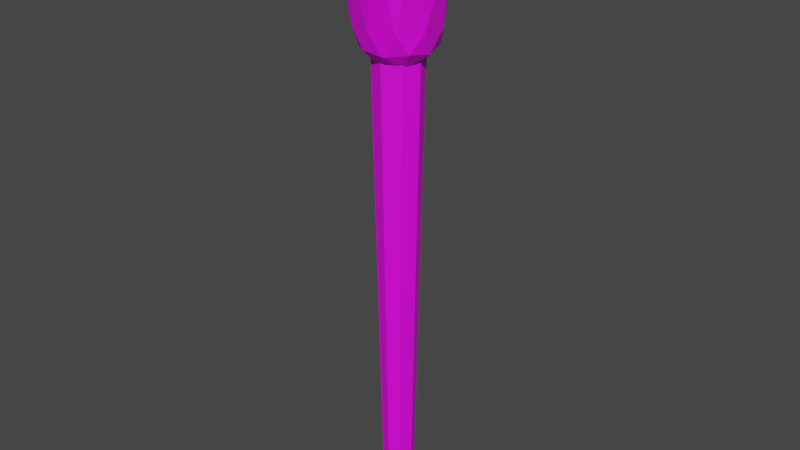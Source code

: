 # Source: torch_hand.blend  (saved by Blender 2.81.16; exported with 4.5.12 LTS)
import bpy
from mathutils import Matrix  # noqa: F401  (used for matrix-valued properties, if any)

bpy.ops.wm.read_factory_settings(use_empty=True)
scene = bpy.context.scene
scene.name = 'Scene'

# ---- collections
col_collection = bpy.data.collections.new('Collection'); scene.collection.children.link(col_collection)

# ---- images (referenced by path relative to the original .blend; pixels are not part of the script)
import os
ASSET_DIR = os.environ.get("B2B_ASSET_DIR", "")  # directory of the original .blend (textures are referenced by path, not embedded)
HERE = os.path.dirname(os.path.abspath(__file__))  # packed textures are extracted next to this script under _unpacked/

def load_image(name, relpath, width, height, colorspace="sRGB"):
    """Load a texture the original file referenced (path relative to the .blend, or extracted next to this script)."""
    p = next((c for c in (os.path.join(HERE, relpath), os.path.join(ASSET_DIR, relpath)) if relpath and os.path.exists(c)), "")
    if p:
        img = bpy.data.images.load(p, check_existing=True)
        img.name = name
    else:  # same state as the original file: an image datablock whose file is absent (Cycles renders it pink)
        img = bpy.data.images.new(name, width, height)
        img.source = "FILE"
        img.filepath = "//" + (relpath or name)
    img.colorspace_settings.name = colorspace
    return img
img_untitled = load_image('Untitled', '', 1024, 1024, 'sRGB')

# ---- materials (node trees are filled in below, after node groups)
mat_material_001 = bpy.data.materials.new('Material.001')
mat_material_001.use_transparent_shadow = False

# ---- material node trees
mat_material_001.use_nodes = True; mat_material_001.node_tree.nodes.clear()
_N = mat_material_001.node_tree.nodes; _L = mat_material_001.node_tree.links
n0 = _N.new('ShaderNodeOutputMaterial'); n0.name = 'Material Output'; n0.location = (300, 300)
n1 = _N.new('ShaderNodeBsdfPrincipled'); n1.name = 'Principled BSDF'; n1.location = (10, 300)
n1.distribution = 'GGX'
n1.subsurface_method = 'BURLEY'
n1.inputs[3].default_value = 1.45
n1.inputs[27].default_value = (0.0, 0.0, 0.0, 1.0)
n1.inputs[28].default_value = 1.0
n2 = _N.new('ShaderNodeTexImage'); n2.name = 'Image Texture'; n2.location = (-376, 217)
n2.image = img_untitled
_L.new(n1.outputs[0], n0.inputs[0])
_L.new(n2.outputs[0], n1.inputs[0])
n0.is_active_output = True

# ---- world
world_world = bpy.data.worlds.new('World'); scene.world = world_world
world_world.use_nodes = True; world_world.node_tree.nodes.clear()
_N = world_world.node_tree.nodes; _L = world_world.node_tree.links
n0 = _N.new('ShaderNodeOutputWorld'); n0.name = 'World Output'; n0.location = (300, 300)
n1 = _N.new('ShaderNodeBackground'); n1.name = 'Background'; n1.location = (10, 300)
n1.inputs[0].default_value = (0.05088, 0.05088, 0.05088, 1.0)
_L.new(n1.outputs[0], n0.inputs[0])
n0.is_active_output = True
world_world.color = (0.05088, 0.05088, 0.05088)
world_world.use_sun_shadow = False
world_world.sun_shadow_jitter_overblur = 0.0

# ---- meshes
me_cylinder = bpy.data.meshes.new('Cylinder')
me_cylinder.from_pydata([(-2.819e-09, 0.02633, 4.683e-05), (0.01862, 0.01862, 4.683e-05), (0.02633, -4.179e-10, 4.683e-05), (0.01862, -0.01862, 4.683e-05), (-5.236e-09, -0.02633, 4.683e-05), (-0.01862, -0.01862, 4.683e-05), (-0.02633, 1.446e-09, 4.683e-05), (-0.01862, 0.01862, 4.683e-05), (-2.819e-09, 0.04341, 0.04), (0.0307, 0.0307, 0.04), (0.04341, -1.245e-09, 0.04), (0.0307, -0.0307, 0.04), (-6.614e-09, -0.04341, 0.04), (-0.0307, -0.0307, 0.04), (-0.04341, 1.171e-09, 0.04), (-0.0307, 0.0307, 0.04), (-1.794e-09, 0.06917, 1.371), (0.04891, 0.04891, 1.371), (0.06917, -2.516e-09, 1.371), (0.04891, -0.04891, 1.371), (-7.841e-09, -0.06917, 1.371), (-0.04891, -0.04891, 1.371), (-0.06917, 1.332e-09, 1.371), (-0.04891, 0.04891, 1.371)], [], [(23, 22, 21, 20, 19, 18, 17, 16), (0, 1, 2, 3, 4, 5, 6, 7), (1, 0, 8, 9), (2, 1, 9, 10), (3, 2, 10, 11), (4, 3, 11, 12), (5, 4, 12, 13), (6, 5, 13, 14), (7, 6, 14, 15), (0, 7, 15, 8), (15, 23, 16, 8), (14, 22, 23, 15), (13, 21, 22, 14), (12, 20, 21, 13), (11, 19, 20, 12), (10, 18, 19, 11), (9, 17, 18, 10), (8, 16, 17, 9)])
_uv = me_cylinder.uv_layers.new(name='UVMap')
_uv.uv.foreach_set('vector', [0.7785, 0.9864, 0.807, 0.986, 0.8322, 0.9857, 0.8562, 0.9856, 0.8805, 0.9859, 0.9072, 0.9862, 0.7101, 0.9865, 0.7451, 0.9866, 0.742, 0.3009, 0.7184, 0.3009, 0.6934, 0.3008, 0.8931, 0.3006, 0.8594, 0.3006, 0.8237, 0.3006, 0.7925, 0.3007, 0.7661, 0.3008, 0.7184, 0.3009, 0.742, 0.3009, 0.7425, 0.321, 0.7169, 0.321, 0.6934, 0.3008, 0.7184, 0.3009, 0.7169, 0.321, 0.6903, 0.3208, 0.665, 0.3006, 0.6934, 0.3008, 0.6903, 0.3208, 0.6615, 0.3205, 0.6312, 0.3006, 0.665, 0.3006, 0.6615, 0.3205, 0.6302, 0.3204, 0.5955, 0.3006, 0.6312, 0.3006, 0.6302, 0.3204, 0.5981, 0.3205, 0.7925, 0.3007, 0.8237, 0.3006, 0.8263, 0.3205, 0.7961, 0.3207, 0.7661, 0.3008, 0.7925, 0.3007, 0.7961, 0.3207, 0.7685, 0.3209, 0.742, 0.3009, 0.7661, 0.3008, 0.7685, 0.3209, 0.7425, 0.321, 0.7685, 0.3209, 0.7785, 0.9864, 0.7451, 0.9866, 0.7425, 0.321, 0.7961, 0.3207, 0.807, 0.986, 0.7785, 0.9864, 0.7685, 0.3209, 0.8263, 0.3205, 0.8322, 0.9857, 0.807, 0.986, 0.7961, 0.3207, 0.6302, 0.3204, 0.628, 0.9856, 0.6041, 0.9857, 0.5981, 0.3205, 0.6615, 0.3205, 0.6523, 0.9859, 0.628, 0.9856, 0.6302, 0.3204, 0.6903, 0.3208, 0.679, 0.9862, 0.6523, 0.9859, 0.6615, 0.3205, 0.7169, 0.321, 0.7101, 0.9865, 0.679, 0.9862, 0.6903, 0.3208, 0.7425, 0.321, 0.7451, 0.9866, 0.7101, 0.9865, 0.7169, 0.321])
me_cylinder.materials.append(mat_material_001)
me_cylinder.use_remesh_fix_poles = True
me_cylinder.use_remesh_preserve_attributes = False
me_cylinder.use_mirror_vertex_groups = False
me_cylinder.update()
me_icosphere = bpy.data.meshes.new('Icosphere')
me_icosphere.from_pydata([(5.635e-08, -2.879e-11, -0.247), (0.08218, -0.05971, -0.1843), (-0.03139, -0.09661, -0.1843), (-0.1016, -2.879e-11, -0.1843), (-0.03139, 0.09661, -0.1843), (0.08218, 0.05971, -0.1843), (0.04819, -0.1483, 0.09282), (-0.1262, -0.09166, 0.09282), (-0.1262, 0.09166, 0.09282), (0.04819, 0.1483, 0.09282), (0.1559, -2.879e-11, 0.09282), (-2.951e-10, -2.879e-11, 0.1892), (-0.01845, -0.05678, -0.2301), (0.0483, -0.03509, -0.2301), (0.02985, -0.09188, -0.1932), (0.09661, -2.879e-11, -0.1932), (0.0483, 0.03509, -0.2301), (-0.05971, -2.879e-11, -0.2301), (-0.07816, -0.05678, -0.1932), (-0.01845, 0.05678, -0.2301), (-0.07816, 0.05678, -0.1932), (0.02985, 0.09188, -0.1932), (0.108, -0.03509, -0.1335), (0.108, 0.03509, -0.1335), (5.635e-08, -0.1136, -0.1335), (0.06675, -0.09188, -0.1335), (-0.108, -0.03509, -0.1335), (-0.06675, -0.09188, -0.1335), (-0.06675, 0.09188, -0.1335), (-0.108, 0.03509, -0.1335), (0.06675, 0.09188, -0.1335), (5.635e-08, 0.1136, -0.1335), (0.12, -0.08717, 0.1065), (-0.04583, -0.141, 0.1065), (-0.1483, -2.879e-11, 0.1065), (-0.04583, 0.141, 0.1065), (0.12, 0.08717, 0.1065), (0.02832, -0.08717, 0.1632), (0.09166, -2.879e-11, 0.1632), (-0.07415, -0.05387, 0.1632), (-0.07415, 0.05387, 0.1632), (0.02832, 0.08717, 0.1632)], [], [(0, 13, 12), (1, 13, 15), (0, 12, 17), (0, 17, 19), (0, 19, 16), (1, 15, 22), (2, 14, 24), (3, 18, 26), (4, 20, 28), (5, 21, 30), (1, 22, 25), (2, 24, 27), (3, 26, 29), (4, 28, 31), (5, 30, 23), (6, 32, 37), (7, 33, 39), (8, 34, 40), (9, 35, 41), (10, 36, 38), (38, 41, 11), (38, 36, 41), (36, 9, 41), (41, 40, 11), (41, 35, 40), (35, 8, 40), (40, 39, 11), (40, 34, 39), (34, 7, 39), (39, 37, 11), (39, 33, 37), (33, 6, 37), (37, 38, 11), (37, 32, 38), (32, 10, 38), (23, 36, 10), (23, 30, 36), (30, 9, 36), (31, 35, 9), (31, 28, 35), (28, 8, 35), (29, 34, 8), (29, 26, 34), (26, 7, 34), (27, 33, 7), (27, 24, 33), (24, 6, 33), (25, 32, 6), (25, 22, 32), (22, 10, 32), (30, 31, 9), (30, 21, 31), (21, 4, 31), (28, 29, 8), (28, 20, 29), (20, 3, 29), (26, 27, 7), (26, 18, 27), (18, 2, 27), (24, 25, 6), (24, 14, 25), (14, 1, 25), (22, 23, 10), (22, 15, 23), (15, 5, 23), (16, 21, 5), (16, 19, 21), (19, 4, 21), (19, 20, 4), (19, 17, 20), (17, 3, 20), (17, 18, 3), (17, 12, 18), (12, 2, 18), (15, 16, 5), (15, 13, 16), (13, 0, 16), (12, 14, 2), (12, 13, 14), (13, 1, 14)])
_uv = me_icosphere.uv_layers.new(name='UVMap')
_uv.uv.foreach_set('vector', [0.852, 0.3652, 0.7756, 0.3553, 1.011, 0.3816, 0.7408, 0.3844, 0.7756, 0.3553, 0.7742, 0.405, 0.852, 0.3652, 1.011, 0.3816, 0.9111, 0.3954, 0.852, 0.3652, 0.9111, 0.3954, 0.86, 0.4078, 0.852, 0.3652, 0.86, 0.4078, 0.8164, 0.3943, 0.7408, 0.3844, 0.7742, 0.405, 0.7395, 0.4316, 0.6477, 0.3403, 0.705, 0.3514, 0.6642, 0.3841, 0.552, 0.3494, 0.5937, 0.3328, 0.5732, 0.3819, 0.4833, 0.3634, 0.5158, 0.3522, 0.4952, 0.4003, 0.798, 0.4326, 0.8278, 0.4393, 0.8003, 0.4774, 0.7408, 0.3844, 0.7395, 0.4316, 0.7055, 0.4046, 0.6477, 0.3403, 0.6642, 0.3841, 0.6179, 0.3767, 0.552, 0.3494, 0.5732, 0.3819, 0.5326, 0.3923, 0.4833, 0.3634, 0.4952, 0.4003, 0.4602, 0.4004, 0.798, 0.4326, 0.8003, 0.4774, 0.7698, 0.4576, 0.578, 0.466, 0.578, 0.5185, 0.5353, 0.4862, 0.4876, 0.4164, 0.5375, 0.4327, 0.4935, 0.4633, 0.4125, 0.4871, 0.4433, 0.4447, 0.4589, 0.4959, 0.4565, 0.5804, 0.4256, 0.5379, 0.4792, 0.539, 0.5588, 0.5673, 0.5089, 0.5836, 0.5264, 0.533, 0.5264, 0.533, 0.4792, 0.539, 0.4987, 0.5035, 0.5264, 0.533, 0.5089, 0.5836, 0.4792, 0.539, 0.5089, 0.5836, 0.4565, 0.5804, 0.4792, 0.539, 0.4792, 0.539, 0.4589, 0.4959, 0.4987, 0.5035, 0.4792, 0.539, 0.4256, 0.5379, 0.4589, 0.4959, 0.4256, 0.5379, 0.4125, 0.4871, 0.4589, 0.4959, 0.4589, 0.4959, 0.4935, 0.4633, 0.4987, 0.5035, 0.4589, 0.4959, 0.4433, 0.4447, 0.4935, 0.4633, 0.4433, 0.4447, 0.4876, 0.4164, 0.4935, 0.4633, 0.4935, 0.4633, 0.5353, 0.4862, 0.4987, 0.5035, 0.4935, 0.4633, 0.5375, 0.4327, 0.5353, 0.4862, 0.5375, 0.4327, 0.578, 0.466, 0.5353, 0.4862, 0.5353, 0.4862, 0.5264, 0.533, 0.4987, 0.5035, 0.5353, 0.4862, 0.578, 0.5185, 0.5264, 0.533, 0.578, 0.5185, 0.5588, 0.5673, 0.5264, 0.533, 0.7698, 0.4576, 0.7251, 0.6263, 0.6948, 0.5919, 0.7698, 0.4576, 0.8003, 0.4774, 0.7251, 0.6263, 0.8003, 0.4774, 0.7747, 0.6414, 0.7251, 0.6263, 0.8328, 0.4875, 0.827, 0.6572, 0.7747, 0.6414, 0.4602, 0.4004, 0.4952, 0.4003, 0.4544, 0.5701, 0.4952, 0.4003, 0.5009, 0.5558, 0.4544, 0.5701, 0.5326, 0.3923, 0.5405, 0.5532, 0.5009, 0.5558, 0.5326, 0.3923, 0.5732, 0.3819, 0.5405, 0.5532, 0.5732, 0.3819, 0.5755, 0.5379, 0.5405, 0.5532, 0.6179, 0.3767, 0.606, 0.5461, 0.5755, 0.5379, 0.6179, 0.3767, 0.6642, 0.3841, 0.606, 0.5461, 0.6642, 0.3841, 0.6376, 0.5479, 0.606, 0.5461, 0.7055, 0.4046, 0.6625, 0.5739, 0.6376, 0.5479, 0.7055, 0.4046, 0.7395, 0.4316, 0.6625, 0.5739, 0.7395, 0.4316, 0.6948, 0.5919, 0.6625, 0.5739, 0.8003, 0.4774, 0.8328, 0.4875, 0.7747, 0.6414, 0.8003, 0.4774, 0.8278, 0.4393, 0.8328, 0.4875, 0.8278, 0.4393, 0.8559, 0.4505, 0.8328, 0.4875, 0.4952, 0.4003, 0.5326, 0.3923, 0.5009, 0.5558, 0.4952, 0.4003, 0.5158, 0.3522, 0.5326, 0.3923, 0.5158, 0.3522, 0.552, 0.3494, 0.5326, 0.3923, 0.5732, 0.3819, 0.6179, 0.3767, 0.5755, 0.5379, 0.5732, 0.3819, 0.5937, 0.3328, 0.6179, 0.3767, 0.5937, 0.3328, 0.6477, 0.3403, 0.6179, 0.3767, 0.6642, 0.3841, 0.7055, 0.4046, 0.6376, 0.5479, 0.6642, 0.3841, 0.705, 0.3514, 0.7055, 0.4046, 0.705, 0.3514, 0.7408, 0.3844, 0.7055, 0.4046, 0.7395, 0.4316, 0.7698, 0.4576, 0.6948, 0.5919, 0.7395, 0.4316, 0.7742, 0.405, 0.7698, 0.4576, 0.7742, 0.405, 0.798, 0.4326, 0.7698, 0.4576, 0.8164, 0.3943, 0.8278, 0.4393, 0.798, 0.4326, 0.8164, 0.3943, 0.86, 0.4078, 0.8278, 0.4393, 0.86, 0.4078, 0.8559, 0.4505, 0.8278, 0.4393, 0.4874, 0.3207, 0.5158, 0.3522, 0.4833, 0.3634, 0.4874, 0.3207, 0.5385, 0.3083, 0.5158, 0.3522, 0.5385, 0.3083, 0.552, 0.3494, 0.5158, 0.3522, 0.5385, 0.3083, 0.5937, 0.3328, 0.552, 0.3494, 0.5385, 0.3083, 0.6382, 0.2944, 0.5937, 0.3328, 0.6382, 0.2944, 0.6477, 0.3403, 0.5937, 0.3328, 0.7742, 0.405, 0.8164, 0.3943, 0.798, 0.4326, 0.7742, 0.405, 0.7756, 0.3553, 0.8164, 0.3943, 0.7756, 0.3553, 0.852, 0.3652, 0.8164, 0.3943, 0.6382, 0.2944, 0.705, 0.3514, 0.6477, 0.3403, 0.6382, 0.2944, 0.7756, 0.3553, 0.705, 0.3514, 0.7756, 0.3553, 0.7408, 0.3844, 0.705, 0.3514])
me_icosphere.materials.append(mat_material_001)
me_icosphere.use_remesh_fix_poles = True
me_icosphere.use_remesh_preserve_attributes = False
me_icosphere.use_mirror_vertex_groups = False
me_icosphere.update()

# ---- objects
ob_cylinder = bpy.data.objects.new('Cylinder', me_cylinder)
ob_icosphere = bpy.data.objects.new('Icosphere', me_icosphere)

# ---- transforms, parenting, visibility, modifiers, constraints
ob_cylinder.location = (0.0, 0.0, 0.0)
ob_cylinder.lineart.crease_threshold = 0.0
ob_icosphere.location = (-6.519e-09, 0.0, 1.54)
ob_icosphere.lineart.crease_threshold = 0.0

# ---- collection membership
col_collection.objects.link(ob_cylinder)
col_collection.objects.link(ob_icosphere)

# ---- scene / render settings (as saved in the file)
scene.frame_start = 1; scene.frame_end = 250; scene.frame_set(1)
scene.render.engine = 'BLENDER_EEVEE_NEXT'
scene.cycles.use_denoising = False
scene.cycles.samples = 128
scene.cycles.sampling_pattern = 'TABULATED_SOBOL'
scene.cycles.use_adaptive_sampling = False
scene.cycles.use_light_tree = False
scene.view_settings.view_transform = 'Filmic'
bpy.context.view_layer.update()

# ---- added for rendering (the .blend has no active camera and no usable light): camera, sun
cam_auto = bpy.data.cameras.new('AutoCamera')
cam_auto.lens = 50.0
cam_auto.sensor_width = 36.0
cam_auto.clip_end = 1000.0
ob_auto_camera = bpy.data.objects.new('AutoCamera', cam_auto)
scene.collection.objects.link(ob_auto_camera)
ob_auto_camera.location = (1.65126, -1.97693, 2.18257)
ob_auto_camera.rotation_euler = (1.09748, -7.21219e-08, 0.694738)
scene.camera = ob_auto_camera
light_auto_sun = bpy.data.lights.new('AutoSun', 'SUN')
light_auto_sun.energy = 3.0
light_auto_sun.angle = 0.0523599
ob_auto_sun = bpy.data.objects.new('AutoSun', light_auto_sun)
scene.collection.objects.link(ob_auto_sun)
ob_auto_sun.rotation_euler = (0.872665, 0.174533, 0.523599)
bpy.context.view_layer.update()
